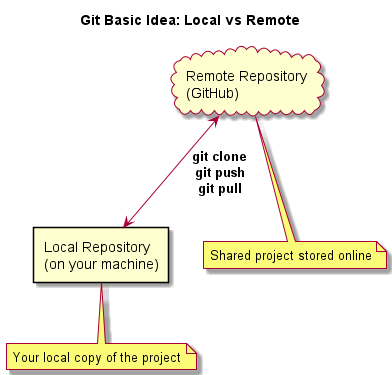

The diagram above was rendered by PlantUML. Its source (embedded in the PNG):
@startuml local-vs-remote
title Git Basic Idea: Local vs Remote

skin rose

cloud "Remote Repository\n(GitHub)" as RR
rectangle "Local Repository\n(on your machine)" as LR

RR <--> LR : <b>git clone</b>\n<b>git push</b>\n<b>git pull</b>

note bottom of RR
Shared project stored online
end note

note bottom of LR
Your local copy of the project
end note

@enduml